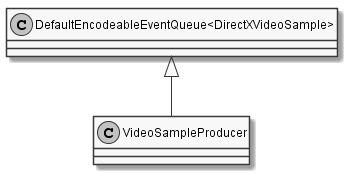

The diagram above was rendered by PlantUML. Its source (embedded in the PNG):
@startuml
skinparam monochrome true
skinparam classAttributeIconSize 0

class VideoSampleProducer {
}

"DefaultEncodeableEventQueue<DirectXVideoSample>" <|-- VideoSampleProducer
@enduml